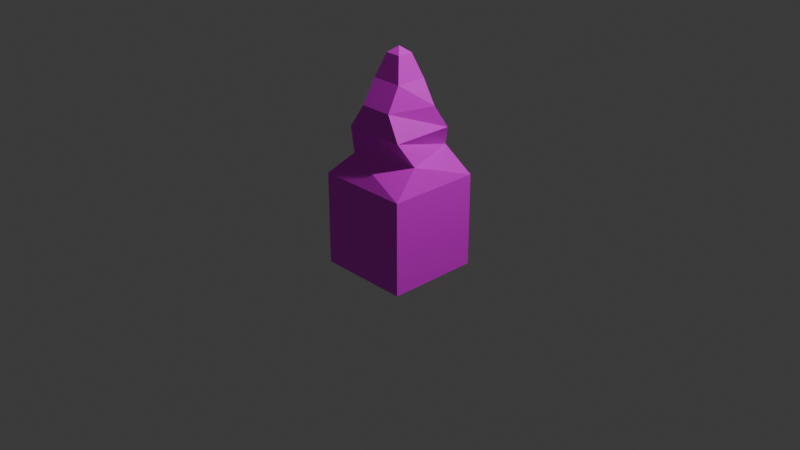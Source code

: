 # Source: WallObj.blend  (saved by Blender 4.2.66; exported with 4.5.12 LTS)
import bpy
from mathutils import Matrix  # noqa: F401  (used for matrix-valued properties, if any)

bpy.ops.wm.read_factory_settings(use_empty=True)
scene = bpy.context.scene
scene.name = 'Scene'

# ---- collections
col_collection = bpy.data.collections.new('Collection'); scene.collection.children.link(col_collection)

# ---- images (referenced by path relative to the original .blend; pixels are not part of the script)
import os
ASSET_DIR = os.environ.get("B2B_ASSET_DIR", "")  # directory of the original .blend (textures are referenced by path, not embedded)
HERE = os.path.dirname(os.path.abspath(__file__))  # packed textures are extracted next to this script under _unpacked/

def load_image(name, relpath, width, height, colorspace="sRGB"):
    """Load a texture the original file referenced (path relative to the .blend, or extracted next to this script)."""
    p = next((c for c in (os.path.join(HERE, relpath), os.path.join(ASSET_DIR, relpath)) if relpath and os.path.exists(c)), "")
    if p:
        img = bpy.data.images.load(p, check_existing=True)
        img.name = name
    else:  # same state as the original file: an image datablock whose file is absent (Cycles renders it pink)
        img = bpy.data.images.new(name, width, height)
        img.source = "FILE"
        img.filepath = "//" + (relpath or name)
    img.colorspace_settings.name = colorspace
    return img
img_wallobj = load_image('WallObj', 'WallObj.png', 1024, 1024, 'sRGB')

# ---- materials (node trees are filled in below, after node groups)
mat_material = bpy.data.materials.new('Material')
mat_material.alpha_threshold = 0.0
mat_material.roughness = 0.5
mat_material.line_color = (0.0, 0.0, 0.0, 1.0)

# ---- material node trees
mat_material.use_nodes = True; mat_material.node_tree.nodes.clear()
_N = mat_material.node_tree.nodes; _L = mat_material.node_tree.links
n0 = _N.new('ShaderNodeOutputMaterial'); n0.name = 'Material Output'; n0.location = (300, 300)
n1 = _N.new('ShaderNodeBsdfPrincipled'); n1.name = 'Principled BSDF'; n1.location = (10, 300)
n1.inputs[3].default_value = 1.45
n2 = _N.new('ShaderNodeTexImage'); n2.name = '画像テクスチャ'; n2.location = (-280, 280)
n2.image = img_wallobj
_L.new(n1.outputs[0], n0.inputs[0])
_L.new(n2.outputs[0], n1.inputs[0])
n0.is_active_output = True

# ---- world
world_world = bpy.data.worlds.new('World'); scene.world = world_world
world_world.use_nodes = True; world_world.node_tree.nodes.clear()
_N = world_world.node_tree.nodes; _L = world_world.node_tree.links
n0 = _N.new('ShaderNodeOutputWorld'); n0.name = 'World Output'; n0.location = (300, 300)
n1 = _N.new('ShaderNodeBackground'); n1.name = 'Background'; n1.location = (10, 300)
n1.inputs[0].default_value = (0.05088, 0.05088, 0.05088, 1.0)
_L.new(n1.outputs[0], n0.inputs[0])
n0.is_active_output = True
world_world.color = (0.05088, 0.05088, 0.05088)
world_world.sun_shadow_jitter_overblur = 0.0

# ---- cameras
cam_camera = bpy.data.cameras.new('Camera')
cam_camera.clip_end = 100.0
cam_camera.ortho_scale = 7.314

# ---- lights
light_light = bpy.data.lights.new('Light', 'POINT')
light_light.energy = 1000.0
light_light.shadow_soft_size = 0.1

# ---- meshes
me_cube = bpy.data.meshes.new('Cube')
me_cube.from_pydata([(0.5, 0.5, 0.5), (0.5, 0.5, -0.5), (0.5, -0.5, 0.5), (0.5, -0.5, -0.5), (-0.5, 0.5, 0.5), (-0.5, 0.5, -0.5), (-0.5, -0.5, 0.5), (-0.5, -0.5, -0.5), (0.0, 0.0, 1.816), (-0.08333, 0.08333, 1.75), (-0.1667, 0.1667, 1.5), (-0.3063, 0.1766, 1.25), (-0.3333, 0.3333, 1.0), (-0.3563, 0.3158, 0.75), (0.4192, -0.1928, 0.75), (0.3333, -0.3333, 1.0), (0.1766, -0.3063, 1.25), (0.1667, -0.1667, 1.5), (0.08333, -0.08333, 1.75), (-0.2597, -0.3574, 0.75), (-0.3333, -0.3333, 1.0), (-0.1766, -0.3063, 1.25), (-0.1667, -0.1667, 1.5), (-0.08333, -0.08333, 1.75), (0.08333, 0.08333, 1.75), (0.1667, 0.1667, 1.5), (0.3063, 0.1766, 1.25), (0.3333, 0.3333, 1.0), (0.1968, 0.4499, 0.75)], [], [(8, 18, 24), (2, 7, 3), (6, 5, 7), (1, 7, 5), (0, 3, 1), (4, 1, 5), (6, 2, 19), (2, 6, 7), (6, 4, 5), (1, 3, 7), (0, 2, 3), (4, 0, 1), (4, 6, 13), (4, 28, 0), (4, 13, 28), (13, 27, 28), (13, 12, 27), (12, 26, 27), (12, 11, 26), (11, 25, 26), (11, 10, 25), (10, 24, 25), (10, 9, 24), (9, 8, 24), (9, 23, 8), (10, 22, 9), (11, 21, 10), (12, 20, 11), (13, 19, 12), (9, 22, 23), (10, 21, 22), (11, 20, 21), (12, 19, 20), (13, 6, 19), (23, 18, 8), (22, 17, 23), (21, 16, 22), (20, 15, 21), (19, 14, 20), (23, 17, 18), (22, 16, 17), (21, 15, 16), (20, 14, 15), (19, 2, 14), (24, 18, 25), (18, 17, 25), (25, 17, 26), (17, 16, 26), (26, 16, 27), (16, 15, 27), (27, 15, 28), (15, 14, 28), (28, 14, 0), (14, 2, 0)])
_uv = me_cube.uv_layers.new(name='UVMap')
_uv.uv.foreach_set('vector', [0.8257, 0.9617, 0.8087, 0.9369, 0.8457, 0.9393, 0.6678, 0.2226, 0.4452, 0.4452, 0.4452, 0.2226, 2.919e-08, 0.6678, 0.2226, 0.4452, 0.2226, 0.6678, 0.2226, 0.2226, 0.4452, 0.4452, 0.2226, 0.4452, 9.731e-09, 0.2226, 0.2226, 2.895e-08, 0.2226, 0.2226, 1.946e-08, 0.4452, 0.2226, 0.2226, 0.2226, 0.4452, 0.003554, 0.6678, 0.2262, 0.6678, 0.0, 0.7413, 0.6678, 0.2226, 0.6678, 0.4452, 0.4452, 0.4452, 2.919e-08, 0.6678, 1.946e-08, 0.4452, 0.2226, 0.4452, 0.2226, 0.2226, 0.4452, 0.2226, 0.4452, 0.4452, 9.731e-09, 0.2226, 2.536e-15, 5.802e-08, 0.2226, 2.895e-08, 1.946e-08, 0.4452, 9.731e-09, 0.2226, 0.2226, 0.2226, 0.5018, 0.6746, 0.7242, 0.6638, 0.5018, 0.7481, 0.4816, 0.6678, 0.307, 0.7236, 0.259, 0.6678, 0.4816, 0.6678, 0.4337, 0.7236, 0.307, 0.7236, 0.4337, 0.7236, 0.2961, 0.7925, 0.307, 0.7236, 0.4337, 0.7236, 0.4445, 0.7925, 0.2961, 0.7925, 0.4445, 0.7925, 0.3021, 0.8582, 0.2961, 0.7925, 0.4445, 0.7925, 0.4385, 0.8582, 0.3021, 0.8582, 0.4385, 0.8582, 0.3332, 0.9139, 0.3021, 0.8582, 0.4385, 0.8582, 0.4074, 0.9139, 0.3332, 0.9139, 0.4074, 0.9139, 0.3518, 0.9726, 0.3332, 0.9139, 0.4074, 0.9139, 0.3889, 0.9726, 0.3518, 0.9726, 0.3889, 0.9726, 0.3703, 0.9962, 0.3518, 0.9726, 0.6107, 0.9759, 0.6478, 0.9758, 0.6293, 0.9995, 0.592, 0.9173, 0.6662, 0.9171, 0.6107, 0.9759, 0.5861, 0.8538, 0.6971, 0.8613, 0.592, 0.9173, 0.55, 0.7985, 0.6984, 0.7954, 0.5861, 0.8538, 0.5018, 0.7481, 0.6861, 0.7267, 0.55, 0.7985, 0.6107, 0.9759, 0.6662, 0.9171, 0.6478, 0.9758, 0.592, 0.9173, 0.6971, 0.8613, 0.6662, 0.9171, 0.5861, 0.8538, 0.6984, 0.7954, 0.6971, 0.8613, 0.55, 0.7985, 0.6861, 0.7267, 0.6984, 0.7954, 0.5018, 0.7481, 0.7242, 0.6638, 0.6861, 0.7267, 0.09631, 0.9764, 0.1334, 0.9764, 0.1149, 1.0, 0.07776, 0.9177, 0.152, 0.9177, 0.09631, 0.9764, 0.07555, 0.854, 0.1542, 0.854, 0.07776, 0.9177, 0.04066, 0.798, 0.1891, 0.798, 0.07555, 0.854, 0.0, 0.7413, 0.2297, 0.7413, 0.04066, 0.798, 0.09631, 0.9764, 0.152, 0.9177, 0.1334, 0.9764, 0.07776, 0.9177, 0.1542, 0.854, 0.152, 0.9177, 0.07555, 0.854, 0.1891, 0.798, 0.1542, 0.854, 0.04066, 0.798, 0.2297, 0.7413, 0.1891, 0.798, 0.0, 0.7413, 0.2262, 0.6678, 0.2297, 0.7413, 0.8457, 0.9393, 0.8087, 0.9369, 0.8681, 0.882, 0.8087, 0.9369, 0.7941, 0.8771, 0.8681, 0.882, 0.8681, 0.882, 0.7941, 0.8771, 0.8746, 0.8186, 0.7941, 0.8771, 0.7633, 0.8212, 0.8746, 0.8186, 0.8746, 0.8186, 0.7633, 0.8212, 0.9085, 0.762, 0.7633, 0.8212, 0.7602, 0.7553, 0.9085, 0.762, 0.9085, 0.762, 0.7602, 0.7553, 0.9516, 0.7072, 0.7602, 0.7553, 0.7673, 0.6859, 0.9516, 0.7072, 0.9516, 0.7072, 0.7673, 0.6859, 0.9432, 0.6341, 0.7673, 0.6859, 0.7207, 0.6291, 0.9432, 0.6341])
me_cube.materials.append(mat_material)
me_cube.use_mirror_vertex_groups = False
me_cube.update()

# ---- objects
ob_cube = bpy.data.objects.new('Cube', me_cube)
ob_light = bpy.data.objects.new('Light', light_light)
ob_camera = bpy.data.objects.new('Camera', cam_camera)

# ---- transforms, parenting, visibility, modifiers, constraints
ob_cube.location = (0.0, 0.0, 0.0)
ob_cube.lock_rotations_4d = False
ob_cube.empty_display_type = 'ARROWS'
ob_cube.lineart.crease_threshold = 0.0
ob_light.location = (4.076, 1.005, 5.904)
ob_light.rotation_euler = (0.6503, 0.05522, 1.866)
ob_light.lock_rotations_4d = False
ob_light.empty_display_type = 'ARROWS'
ob_light.color = (0.0, 0.0, 0.0, 0.0)
ob_light.lineart.crease_threshold = 0.0
ob_camera.location = (7.359, -6.926, 4.958)
ob_camera.rotation_euler = (1.109, 0.0, 0.8149)
ob_camera.lock_rotations_4d = False
ob_camera.empty_display_type = 'ARROWS'
ob_camera.color = (0.0, 0.0, 0.0, 0.0)
ob_camera.display_type = 'WIRE'
ob_camera.lineart.crease_threshold = 0.0

# ---- collection membership
col_collection.objects.link(ob_cube)
col_collection.objects.link(ob_light)
col_collection.objects.link(ob_camera)

# ---- scene / render settings (as saved in the file)
scene.camera = ob_camera
scene.frame_start = 1; scene.frame_end = 250; scene.frame_set(1)
scene.render.engine = 'BLENDER_EEVEE_NEXT'
bpy.context.view_layer.update()
